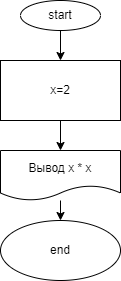

The diagram above was exported from draw.io. Its source (the exported page's mxGraphModel, read from the mxfile embedded in the PNG):
<mxGraphModel dx="558" dy="507" grid="1" gridSize="10" guides="1" tooltips="1" connect="1" arrows="1" fold="1" page="1" pageScale="1" pageWidth="827" pageHeight="1169" math="0" shadow="0">
  <root>
    <mxCell id="0" />
    <mxCell id="1" parent="0" />
    <mxCell id="2" value="start" style="ellipse;whiteSpace=wrap;html=1;" vertex="1" parent="1">
      <mxGeometry x="50" y="120" width="80" height="30" as="geometry" />
    </mxCell>
    <mxCell id="6" value="" style="edgeStyle=none;html=1;exitX=0.5;exitY=1;exitDx=0;exitDy=0;" edge="1" parent="1" source="2" target="5">
      <mxGeometry relative="1" as="geometry">
        <mxPoint x="90" y="150" as="sourcePoint" />
      </mxGeometry>
    </mxCell>
    <mxCell id="8" value="" style="edgeStyle=none;html=1;" edge="1" parent="1" source="5" target="7">
      <mxGeometry relative="1" as="geometry" />
    </mxCell>
    <mxCell id="5" value="x=2" style="whiteSpace=wrap;html=1;" vertex="1" parent="1">
      <mxGeometry x="30" y="180" width="120" height="60" as="geometry" />
    </mxCell>
    <mxCell id="10" value="" style="edgeStyle=none;html=1;" edge="1" parent="1" source="7" target="9">
      <mxGeometry relative="1" as="geometry" />
    </mxCell>
    <mxCell id="7" value="Вывод x * x" style="shape=document;whiteSpace=wrap;html=1;boundedLbl=1;" vertex="1" parent="1">
      <mxGeometry x="30" y="270" width="120" height="50" as="geometry" />
    </mxCell>
    <mxCell id="9" value="end" style="ellipse;whiteSpace=wrap;html=1;" vertex="1" parent="1">
      <mxGeometry x="30" y="340" width="120" height="60" as="geometry" />
    </mxCell>
  </root>
</mxGraphModel>